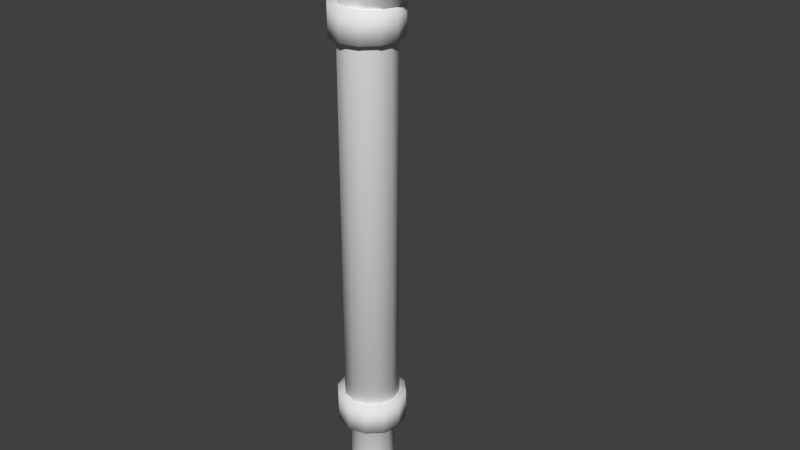 # Source: OBJ_Cano.blend  (saved by Blender 2.75.0; exported with 4.5.12 LTS)
import bpy
from mathutils import Matrix  # noqa: F401  (used for matrix-valued properties, if any)

bpy.ops.wm.read_factory_settings(use_empty=True)
scene = bpy.context.scene
scene.name = 'Scene'

# ---- collections
col_collection_1 = bpy.data.collections.new('Collection 1'); scene.collection.children.link(col_collection_1)

# ---- materials (node trees are filled in below, after node groups)
mat_material_001 = bpy.data.materials.new('Material.001')
mat_material_001.alpha_threshold = 0.0
mat_material_001.use_transparent_shadow = False
mat_material_001.roughness = 0.5

# ---- material node trees

# ---- world
world_world = bpy.data.worlds.new('World'); scene.world = world_world
world_world.color = (0.05088, 0.05088, 0.05088)
world_world.use_sun_shadow = False
world_world.sun_shadow_jitter_overblur = 0.0
world_world.cycles.sampling_method = 'MANUAL'
world_world.cycles.sample_map_resolution = 256

# ---- meshes
me_cylinder_002 = bpy.data.meshes.new('Cylinder.002')
me_cylinder_002.from_pydata([(0.07505, 3.847e-05, 0.4293), (0.07505, -0.01049, 0.4265), (0.07505, -0.01819, 0.4188), (0.07505, -0.02102, 0.4083), (0.07505, -0.01819, 0.3977), (0.07505, -0.01049, 0.39), (0.07505, 3.846e-05, 0.3872), (0.07505, 0.01057, 0.39), (0.07505, 0.01827, 0.3977), (0.07505, 0.02109, 0.4083), (0.07505, 0.01827, 0.4188), (0.07505, 0.01057, 0.4265), (0.04781, 3.847e-05, 0.4257), (0.04854, -0.01049, 0.423), (0.05053, -0.01819, 0.4156), (0.05326, -0.02102, 0.4054), (0.05598, -0.01819, 0.3952), (0.05798, -0.01049, 0.3878), (0.05871, 3.846e-05, 0.3851), (0.05798, 0.01057, 0.3878), (0.05598, 0.01827, 0.3952), (0.05326, 0.02109, 0.4054), (0.05053, 0.01827, 0.4156), (0.04854, 0.01057, 0.423), (0.02242, 3.846e-05, 0.4152), (0.02383, -0.01049, 0.4128), (0.02768, -0.01819, 0.4061), (0.03295, -0.02102, 0.397), (0.03821, -0.01819, 0.3879), (0.04206, -0.01049, 0.3812), (0.04347, 3.846e-05, 0.3788), (0.04206, 0.01057, 0.3812), (0.03821, 0.01827, 0.3879), (0.03295, 0.02109, 0.397), (0.02768, 0.01827, 0.4061), (0.02383, 0.01057, 0.4128), (0.0006172, 3.846e-05, 0.3985), (0.002612, -0.01049, 0.3965), (0.008061, -0.01819, 0.391), (0.0155, -0.02102, 0.3836), (0.02295, -0.01819, 0.3762), (0.0284, -0.01049, 0.3707), (0.03039, 3.846e-05, 0.3687), (0.0284, 0.01057, 0.3707), (0.02295, 0.01827, 0.3762), (0.0155, 0.02109, 0.3836), (0.008061, 0.01827, 0.391), (0.002612, 0.01057, 0.3965), (-0.01505, 3.173e-05, 0.3743), (-0.01261, -0.0104, 0.373), (-0.005949, -0.01804, 0.3697), (0.00315, -0.02084, 0.3651), (0.01225, -0.01804, 0.3606), (0.01891, -0.0104, 0.3572), (0.02135, 3.173e-05, 0.356), (0.01891, 0.01047, 0.3572), (0.01225, 0.01811, 0.3606), (0.00315, 0.0209, 0.3651), (-0.005949, 0.01811, 0.3697), (-0.01261, 0.01047, 0.373), (-0.00755, -0.01308, 0.05303), (0.01308, -0.00755, 0.05303), (-0.00755, 0.01308, 0.07512), (0.01308, -0.00755, 0.07512), (0.01308, 0.00755, 0.07512), (-0.00755, 0.01308, 0.05303), (0.0151, -1.419e-07, 0.07512), (0.00755, 0.01308, 0.05303), (-0.01308, 0.00755, 0.05303), (-0.01308, 0.00755, 0.07512), (-0.0151, -1.483e-07, 0.05303), (-2.907e-08, -0.0151, 0.05303), (0.00755, -0.01308, 0.05303), (0.0151, -1.419e-07, 0.05303), (0.01308, 0.00755, 0.05303), (0.0001805, -0.02, 0.35), (0.01018, -0.01732, 0.35), (0.00755, 0.01308, 0.07512), (-0.01308, -0.00755, 0.05303), (0.0175, 0.01, 0.35), (0.01018, 0.01732, 0.35), (-0.0151, -1.483e-07, 0.07512), (-0.009819, 0.01732, 0.35), (-0.01714, 0.01, 0.35), (0.01262, 0.02186, 0.07512), (-0.01262, 0.02186, 0.05303), (-2.701e-08, -0.02525, 0.07512), (-0.02186, 0.01262, 0.05303), (-0.02525, -1.509e-07, 0.05303), (-0.02186, -0.01262, 0.05303), (-0.01262, -0.02186, 0.05303), (0.01262, -0.02186, 0.07512), (-2.701e-08, -0.02525, 0.05303), (-0.02186, 0.01262, 0.07512), (0.01262, -0.02186, 0.05303), (0.02186, -0.01262, 0.05303), (0.02525, -1.403e-07, 0.05303), (0.02186, 0.01262, 0.07512), (0.02186, 0.01262, 0.05303), (-0.01262, 0.02186, 0.07512), (0.01262, 0.02186, 0.05303), (-3.082e-08, 0.02525, 0.05303), (-3.082e-08, 0.02525, 0.07512), (0.02525, -1.403e-07, 0.07512), (0.02186, -0.01262, 0.07512), (-0.01262, -0.02186, 0.07512), (-0.02186, -0.01262, 0.07512), (-0.02525, -1.509e-07, 0.07512), (0.0001805, 0.01602, 0.0), (0.0001805, 0.02, 0.35), (0.00819, 0.01387, 0.0), (-0.01308, -0.00755, 0.07512), (0.01405, 0.008009, 0.0), (-3.135e-08, 0.0151, 0.07512), (0.0162, -1.419e-07, 0.0), (0.02018, -1.411e-07, 0.35), (0.01405, -0.008009, 0.0), (0.0175, -0.01, 0.35), (0.00819, -0.01387, 0.0), (-3.135e-08, 0.0151, 0.05303), (0.0001805, -0.01602, 0.0), (-0.00755, -0.01308, 0.07512), (-0.007829, -0.01387, 0.0), (-0.009819, -0.01732, 0.35), (-0.01369, -0.008009, 0.0), (-0.01714, -0.01, 0.35), (-0.01584, -1.486e-07, 0.0), (-0.01982, -1.496e-07, 0.35), (-0.01369, 0.008009, 0.0), (-2.907e-08, -0.0151, 0.07512), (-0.007829, 0.01387, 0.0), (0.00755, -0.01308, 0.07512), (-0.01982, -1.496e-07, 0.06795), (-0.01584, -1.486e-07, 0.0652), (-0.01369, -0.008009, 0.0652), (-0.01714, -0.01, 0.06795), (-0.007829, -0.01387, 0.0652), (-0.009819, -0.01732, 0.06795), (0.0175, -0.01, 0.06795), (0.01405, -0.008009, 0.0652), (0.0162, -1.419e-07, 0.0652), (0.02018, -1.411e-07, 0.06795), (0.0001805, 0.02, 0.06795), (0.0001805, 0.01602, 0.0652), (-0.007829, 0.01387, 0.0652), (-0.009819, 0.01732, 0.06795), (0.01405, 0.008009, 0.0652), (0.0175, 0.01, 0.06795), (-0.01369, 0.008009, 0.0652), (-0.01714, 0.01, 0.06795), (0.00819, -0.01387, 0.0652), (0.01018, -0.01732, 0.06795), (0.0001805, -0.01602, 0.0652), (0.0001805, -0.02, 0.06795), (0.00819, 0.01387, 0.0652), (0.01018, 0.01732, 0.06795), (-0.00755, -0.01308, 0.3398), (0.01308, -0.00755, 0.3398), (-0.00755, 0.01308, 0.3619), (0.01308, -0.00755, 0.3619), (0.01308, 0.00755, 0.3619), (-0.00755, 0.01308, 0.3398), (0.0151, -1.419e-07, 0.3619), (0.00755, 0.01308, 0.3398), (-0.01308, 0.00755, 0.3398), (-0.01308, 0.00755, 0.3619), (-0.0151, -1.483e-07, 0.3398), (-2.907e-08, -0.0151, 0.3398), (0.00755, -0.01308, 0.3398), (0.0151, -1.419e-07, 0.3398), (0.01308, 0.00755, 0.3398), (0.00755, 0.01308, 0.3619), (-0.01308, -0.00755, 0.3398), (-0.0151, -1.483e-07, 0.3619), (0.01262, 0.02186, 0.3619), (-0.01262, 0.02186, 0.3398), (-2.701e-08, -0.02525, 0.3619), (-0.02186, 0.01262, 0.3398), (-0.02525, -1.509e-07, 0.3398), (-0.02186, -0.01262, 0.3398), (-0.01262, -0.02186, 0.3398), (0.01262, -0.02186, 0.3619), (-2.701e-08, -0.02525, 0.3398), (-0.02186, 0.01262, 0.3619), (0.01262, -0.02186, 0.3398), (0.02186, -0.01262, 0.3398), (0.02525, -1.403e-07, 0.3398), (0.02186, 0.01262, 0.3619), (0.02186, 0.01262, 0.3398), (-0.01262, 0.02186, 0.3619), (0.01262, 0.02186, 0.3398), (-3.082e-08, 0.02525, 0.3398), (-3.082e-08, 0.02525, 0.3619), (0.02525, -1.403e-07, 0.3619), (0.02186, -0.01262, 0.3619), (-0.01262, -0.02186, 0.3619), (-0.02186, -0.01262, 0.3619), (-0.02525, -1.509e-07, 0.3619), (-0.01308, -0.00755, 0.3619), (-3.135e-08, 0.0151, 0.3619), (-3.135e-08, 0.0151, 0.3398), (-0.00755, -0.01308, 0.3619), (-2.907e-08, -0.0151, 0.3619), (0.00755, -0.01308, 0.3619), (0.05636, -0.01308, 0.4148), (0.05636, -0.00755, 0.3942), (0.07845, 0.01308, 0.4148), (0.07845, -0.00755, 0.3942), (0.07845, 0.00755, 0.3942), (0.05636, 0.01308, 0.4148), (0.07845, -1.46e-07, 0.3921), (0.05636, 0.01308, 0.3997), (0.05636, 0.00755, 0.4203), (0.07845, 0.00755, 0.4203), (0.05636, -1.593e-07, 0.4223), (0.05636, -0.0151, 0.4072), (0.05636, -0.01308, 0.3997), (0.05636, -1.489e-07, 0.3921), (0.05636, 0.00755, 0.3942), (0.07845, 0.01308, 0.3997), (0.05636, -0.00755, 0.4203), (0.07845, -1.564e-07, 0.4223), (0.07845, 0.02186, 0.3946), (0.05636, 0.02186, 0.4199), (0.07845, -0.02525, 0.4072), (0.05636, 0.01262, 0.4291), (0.05636, -1.634e-07, 0.4325), (0.05636, -0.01262, 0.4291), (0.05636, -0.02186, 0.4199), (0.07845, -0.02186, 0.3946), (0.05636, -0.02525, 0.4072), (0.07845, 0.01262, 0.4291), (0.05636, -0.02186, 0.3946), (0.05636, -0.01262, 0.3854), (0.05636, -1.46e-07, 0.382), (0.07845, 0.01262, 0.3854), (0.05636, 0.01262, 0.3854), (0.07845, 0.02186, 0.4199), (0.05636, 0.02186, 0.3946), (0.05636, 0.02525, 0.4072), (0.07845, 0.02525, 0.4072), (0.07845, -1.43e-07, 0.382), (0.07845, -0.01262, 0.3854), (0.07845, -0.02186, 0.4199), (0.07845, -0.01262, 0.4291), (0.07845, -1.604e-07, 0.4325), (0.07845, -0.00755, 0.4203), (0.07845, 0.0151, 0.4072), (0.05636, 0.0151, 0.4072), (0.07845, -0.01308, 0.4148), (0.07845, -0.0151, 0.4072), (0.07845, -0.01308, 0.3997)], [], [(29, 41, 42, 30), (51, 75, 76, 52), (100, 84, 97, 98), (2, 14, 15, 3), (87, 93, 99, 85), (95, 104, 91, 94), (12, 13, 1, 0), (54, 115, 79, 55), (83, 127, 48, 59), (39, 40, 28, 27), (130, 144, 143, 108), (52, 76, 117, 53), (96, 103, 104, 95), (90, 105, 106, 89), (85, 99, 102, 101), (101, 119, 65, 85), (100, 67, 119, 101), (49, 50, 38, 37), (88, 107, 93, 87), (33, 45, 46, 34), (101, 102, 84, 100), (123, 75, 51, 50), (35, 24, 12, 23), (56, 57, 45, 44), (11, 23, 12, 0), (45, 57, 58, 46), (46, 58, 59, 47), (17, 18, 6, 5), (135, 125, 127, 132), (99, 62, 113, 102), (102, 113, 77, 84), (95, 61, 73, 96), (93, 69, 62, 99), (141, 115, 117, 138), (103, 66, 63, 104), (98, 74, 67, 100), (32, 33, 21, 20), (3, 15, 16, 4), (18, 30, 31, 19), (25, 26, 14, 13), (4, 16, 17, 5), (7, 19, 20, 8), (125, 123, 50, 49), (29, 30, 18, 17), (8, 20, 21, 9), (98, 97, 103, 96), (6, 18, 19, 7), (10, 22, 23, 11), (92, 86, 105, 90), (85, 65, 68, 87), (89, 78, 60, 90), (87, 68, 70, 88), (89, 106, 107, 88), (90, 60, 71, 92), (110, 154, 146, 112), (127, 125, 49, 48), (35, 47, 36, 24), (13, 14, 2, 1), (25, 37, 38, 26), (28, 40, 41, 29), (22, 34, 35, 23), (26, 38, 39, 27), (31, 32, 20, 19), (59, 48, 36, 47), (51, 52, 40, 39), (42, 54, 55, 43), (151, 76, 75, 153), (84, 77, 64, 97), (107, 81, 69, 93), (41, 53, 54, 42), (44, 45, 33, 32), (50, 51, 39, 38), (30, 42, 43, 31), (57, 109, 82, 58), (9, 21, 22, 10), (15, 27, 28, 16), (117, 115, 54, 53), (33, 34, 22, 21), (36, 37, 25, 24), (48, 49, 37, 36), (46, 47, 35, 34), (104, 63, 131, 91), (86, 129, 121, 105), (105, 121, 111, 106), (94, 72, 61, 95), (56, 80, 109, 57), (142, 109, 80, 155), (28, 29, 17, 16), (52, 53, 41, 40), (88, 70, 78, 89), (31, 43, 44, 32), (12, 24, 25, 13), (58, 82, 83, 59), (118, 150, 152, 120), (108, 143, 154, 110), (14, 26, 27, 15), (43, 55, 56, 44), (55, 79, 80, 56), (114, 140, 139, 116), (96, 73, 74, 98), (91, 131, 129, 86), (106, 111, 81, 107), (94, 91, 86, 92), (116, 139, 150, 118), (92, 71, 72, 94), (97, 64, 66, 103), (120, 152, 136, 122), (126, 133, 148, 128), (132, 127, 83, 149), (137, 123, 125, 135), (138, 117, 76, 151), (153, 75, 123, 137), (145, 82, 109, 142), (147, 79, 115, 141), (155, 80, 79, 147), (149, 83, 82, 145), (112, 146, 140, 114), (122, 136, 134, 124), (128, 148, 144, 130), (135, 132, 133, 134), (137, 135, 134, 136), (141, 138, 139, 140), (153, 137, 136, 152), (145, 142, 143, 144), (151, 153, 152, 150), (147, 141, 140, 146), (155, 147, 146, 154), (149, 145, 144, 148), (138, 151, 150, 139), (132, 149, 148, 133), (142, 155, 154, 143), (124, 134, 133, 126), (190, 174, 187, 188), (177, 183, 189, 175), (185, 194, 181, 184), (186, 193, 194, 185), (180, 195, 196, 179), (175, 189, 192, 191), (191, 200, 161, 175), (190, 163, 200, 191), (178, 197, 183, 177), (191, 192, 174, 190), (189, 158, 199, 192), (192, 199, 171, 174), (185, 157, 169, 186), (183, 165, 158, 189), (193, 162, 159, 194), (188, 170, 163, 190), (188, 187, 193, 186), (182, 176, 195, 180), (175, 161, 164, 177), (179, 172, 156, 180), (177, 164, 166, 178), (179, 196, 197, 178), (180, 156, 167, 182), (174, 171, 160, 187), (197, 173, 165, 183), (194, 159, 203, 181), (176, 202, 201, 195), (195, 201, 198, 196), (184, 168, 157, 185), (178, 166, 172, 179), (186, 169, 170, 188), (181, 203, 202, 176), (196, 198, 173, 197), (184, 181, 176, 182), (182, 167, 168, 184), (187, 160, 162, 193), (238, 222, 235, 236), (225, 231, 237, 223), (233, 242, 229, 232), (234, 241, 242, 233), (228, 243, 244, 227), (223, 237, 240, 239), (239, 248, 209, 223), (238, 211, 248, 239), (226, 245, 231, 225), (239, 240, 222, 238), (237, 206, 247, 240), (240, 247, 219, 222), (233, 205, 217, 234), (231, 213, 206, 237), (241, 210, 207, 242), (236, 218, 211, 238), (236, 235, 241, 234), (230, 224, 243, 228), (223, 209, 212, 225), (227, 220, 204, 228), (225, 212, 214, 226), (227, 244, 245, 226), (228, 204, 215, 230), (222, 219, 208, 235), (245, 221, 213, 231), (242, 207, 251, 229), (224, 250, 249, 243), (243, 249, 246, 244), (232, 216, 205, 233), (226, 214, 220, 227), (234, 217, 218, 236), (229, 251, 250, 224), (244, 246, 221, 245), (232, 229, 224, 230), (230, 215, 216, 232), (235, 208, 210, 241)])
me_cylinder_002.polygons.foreach_set('use_smooth', [True] * 204)
_uv = me_cylinder_002.uv_layers.new(name='UVMap')
_uv.uv.foreach_set('vector', [0.3126, 0.8864, 0.3126, 0.8387, 0.3384, 0.8387, 0.3384, 0.8864, 0.2654, 0.7935, 0.2654, 0.7712, 0.2882, 0.7712, 0.2882, 0.7935, 0.7904, 0.161, 0.7904, 0.1062, 0.8148, 0.1062, 0.8148, 0.161, 0.2441, 0.9938, 0.2441, 0.9372, 0.2654, 0.9372, 0.2654, 0.9938, 0.723, 0.161, 0.723, 0.1062, 0.7456, 0.1062, 0.7456, 0.161, 0.5864, 0.161, 0.5864, 0.1062, 0.6107, 0.1062, 0.6107, 0.161, 0.1981, 0.9372, 0.2228, 0.9372, 0.2228, 0.9938, 0.1981, 0.9938, 0.05395, 0.7935, 0.05395, 0.7712, 0.07785, 0.7712, 0.07785, 0.7935, 0.1729, 0.7712, 0.1981, 0.7712, 0.1981, 0.7935, 0.1729, 0.7935, 0.2654, 0.8387, 0.2882, 0.8387, 0.2882, 0.8864, 0.2654, 0.8864, 0.1484, 0.004074, 0.1484, 0.1665, 0.1247, 0.1665, 0.1247, 0.004074, 0.2882, 0.7935, 0.2882, 0.7712, 0.3126, 0.7712, 0.3126, 0.7935, 0.5584, 0.161, 0.5584, 0.1062, 0.5864, 0.1062, 0.5864, 0.161, 0.6556, 0.161, 0.6556, 0.1062, 0.6781, 0.1062, 0.6781, 0.161, 0.7456, 0.161, 0.7456, 0.1062, 0.7679, 0.1062, 0.7679, 0.161, 0.7679, 0.161, 0.7679, 0.1832, 0.7456, 0.1832, 0.7456, 0.161, 0.7904, 0.161, 0.7904, 0.1832, 0.7679, 0.1832, 0.7679, 0.161, 0.2228, 0.7935, 0.2441, 0.7935, 0.2441, 0.8387, 0.2228, 0.8387, 0.7006, 0.161, 0.7006, 0.1062, 0.723, 0.1062, 0.723, 0.161, 0.1247, 0.8864, 0.1247, 0.8387, 0.1484, 0.8387, 0.1484, 0.8864, 0.7679, 0.161, 0.7679, 0.1062, 0.7904, 0.1062, 0.7904, 0.161, 0.2441, 0.7712, 0.2654, 0.7712, 0.2654, 0.7935, 0.2441, 0.7935, 0.1729, 0.8864, 0.1981, 0.8864, 0.1981, 0.9372, 0.1729, 0.9372, 0.1014, 0.7935, 0.1247, 0.7935, 0.1247, 0.8387, 0.1014, 0.8387, 0.1729, 0.9938, 0.1729, 0.9372, 0.1981, 0.9372, 0.1981, 0.9938, 0.1247, 0.8387, 0.1247, 0.7935, 0.1484, 0.7935, 0.1484, 0.8387, 0.1484, 0.8387, 0.1484, 0.7935, 0.1729, 0.7935, 0.1729, 0.8387, 0.3126, 0.9372, 0.3384, 0.9372, 0.3384, 0.9938, 0.3126, 0.9938, 0.2228, 0.1769, 0.2228, 0.7712, 0.1981, 0.7712, 0.1981, 0.1769, 0.7456, 0.1062, 0.7456, 0.08399, 0.7679, 0.08399, 0.7679, 0.1062, 0.7679, 0.1062, 0.7679, 0.08399, 0.7904, 0.08399, 0.7904, 0.1062, 0.5864, 0.161, 0.5864, 0.1832, 0.5584, 0.1832, 0.5584, 0.161, 0.723, 0.1062, 0.723, 0.08399, 0.7456, 0.08399, 0.7456, 0.1062, 0.3384, 0.1769, 0.3384, 0.7712, 0.3126, 0.7712, 0.3126, 0.1769, 0.5584, 0.1062, 0.5584, 0.08399, 0.5864, 0.08399, 0.5864, 0.1062, 0.8148, 0.161, 0.8148, 0.1832, 0.7904, 0.1832, 0.7904, 0.161, 0.1014, 0.8864, 0.1247, 0.8864, 0.1247, 0.9372, 0.1014, 0.9372, 0.2654, 0.9938, 0.2654, 0.9372, 0.2882, 0.9372, 0.2882, 0.9938, 0.05395, 0.9372, 0.05395, 0.8864, 0.07785, 0.8864, 0.07785, 0.9372, 0.2228, 0.8864, 0.2441, 0.8864, 0.2441, 0.9372, 0.2228, 0.9372, 0.2882, 0.9938, 0.2882, 0.9372, 0.3126, 0.9372, 0.3126, 0.9938, 0.07785, 0.9938, 0.07785, 0.9372, 0.1014, 0.9372, 0.1014, 0.9938, 0.2228, 0.7712, 0.2441, 0.7712, 0.2441, 0.7935, 0.2228, 0.7935, 0.3126, 0.8864, 0.3384, 0.8864, 0.3384, 0.9372, 0.3126, 0.9372, 0.1014, 0.9938, 0.1014, 0.9372, 0.1247, 0.9372, 0.1247, 0.9938, 0.8148, 0.161, 0.8148, 0.1062, 0.8428, 0.1062, 0.8428, 0.161, 0.05395, 0.9938, 0.05395, 0.9372, 0.07785, 0.9372, 0.07785, 0.9938, 0.1484, 0.9938, 0.1484, 0.9372, 0.1729, 0.9372, 0.1729, 0.9938, 0.6333, 0.161, 0.6333, 0.1062, 0.6556, 0.1062, 0.6556, 0.161, 0.7456, 0.161, 0.7456, 0.1832, 0.723, 0.1832, 0.723, 0.161, 0.6781, 0.161, 0.6781, 0.1832, 0.6556, 0.1832, 0.6556, 0.161, 0.723, 0.161, 0.723, 0.1832, 0.7006, 0.1832, 0.7006, 0.161, 0.6781, 0.161, 0.6781, 0.1062, 0.7006, 0.1062, 0.7006, 0.161, 0.6556, 0.161, 0.6556, 0.1832, 0.6333, 0.1832, 0.6333, 0.161, 0.1014, 0.004074, 0.1014, 0.1665, 0.07785, 0.1665, 0.07785, 0.004074, 0.1981, 0.7712, 0.2228, 0.7712, 0.2228, 0.7935, 0.1981, 0.7935, 0.1729, 0.8864, 0.1729, 0.8387, 0.1981, 0.8387, 0.1981, 0.8864, 0.2228, 0.9372, 0.2441, 0.9372, 0.2441, 0.9938, 0.2228, 0.9938, 0.2228, 0.8864, 0.2228, 0.8387, 0.2441, 0.8387, 0.2441, 0.8864, 0.2882, 0.8864, 0.2882, 0.8387, 0.3126, 0.8387, 0.3126, 0.8864, 0.1484, 0.9372, 0.1484, 0.8864, 0.1729, 0.8864, 0.1729, 0.9372, 0.2441, 0.8864, 0.2441, 0.8387, 0.2654, 0.8387, 0.2654, 0.8864, 0.07785, 0.8864, 0.1014, 0.8864, 0.1014, 0.9372, 0.07785, 0.9372, 0.1729, 0.7935, 0.1981, 0.7935, 0.1981, 0.8387, 0.1729, 0.8387, 0.2654, 0.7935, 0.2882, 0.7935, 0.2882, 0.8387, 0.2654, 0.8387, 0.05395, 0.8387, 0.05395, 0.7935, 0.07785, 0.7935, 0.07785, 0.8387, 0.2882, 0.1769, 0.2882, 0.7712, 0.2654, 0.7712, 0.2654, 0.1769, 0.7904, 0.1062, 0.7904, 0.08399, 0.8148, 0.08399, 0.8148, 0.1062, 0.7006, 0.1062, 0.7006, 0.08399, 0.723, 0.08399, 0.723, 0.1062, 0.3126, 0.8387, 0.3126, 0.7935, 0.3384, 0.7935, 0.3384, 0.8387, 0.1014, 0.8387, 0.1247, 0.8387, 0.1247, 0.8864, 0.1014, 0.8864, 0.2441, 0.7935, 0.2654, 0.7935, 0.2654, 0.8387, 0.2441, 0.8387, 0.05395, 0.8864, 0.05395, 0.8387, 0.07785, 0.8387, 0.07785, 0.8864, 0.1247, 0.7935, 0.1247, 0.7712, 0.1484, 0.7712, 0.1484, 0.7935, 0.1247, 0.9938, 0.1247, 0.9372, 0.1484, 0.9372, 0.1484, 0.9938, 0.2654, 0.9372, 0.2654, 0.8864, 0.2882, 0.8864, 0.2882, 0.9372, 0.3126, 0.7712, 0.3384, 0.7712, 0.3384, 0.7935, 0.3126, 0.7935, 0.1247, 0.8864, 0.1484, 0.8864, 0.1484, 0.9372, 0.1247, 0.9372, 0.1981, 0.8387, 0.2228, 0.8387, 0.2228, 0.8864, 0.1981, 0.8864, 0.1981, 0.7935, 0.2228, 0.7935, 0.2228, 0.8387, 0.1981, 0.8387, 0.1484, 0.8387, 0.1729, 0.8387, 0.1729, 0.8864, 0.1484, 0.8864, 0.5864, 0.1062, 0.5864, 0.08399, 0.6107, 0.08399, 0.6107, 0.1062, 0.6333, 0.1062, 0.6333, 0.08399, 0.6556, 0.08399, 0.6556, 0.1062, 0.6556, 0.1062, 0.6556, 0.08399, 0.6781, 0.08399, 0.6781, 0.1062, 0.6107, 0.161, 0.6107, 0.1832, 0.5864, 0.1832, 0.5864, 0.161, 0.1014, 0.7935, 0.1014, 0.7712, 0.1247, 0.7712, 0.1247, 0.7935, 0.1247, 0.1769, 0.1247, 0.7712, 0.1014, 0.7712, 0.1014, 0.1769, 0.2882, 0.8864, 0.3126, 0.8864, 0.3126, 0.9372, 0.2882, 0.9372, 0.2882, 0.7935, 0.3126, 0.7935, 0.3126, 0.8387, 0.2882, 0.8387, 0.7006, 0.161, 0.7006, 0.1832, 0.6781, 0.1832, 0.6781, 0.161, 0.07785, 0.8864, 0.07785, 0.8387, 0.1014, 0.8387, 0.1014, 0.8864, 0.1981, 0.9372, 0.1981, 0.8864, 0.2228, 0.8864, 0.2228, 0.9372, 0.1484, 0.7935, 0.1484, 0.7712, 0.1729, 0.7712, 0.1729, 0.7935, 0.2882, 0.004074, 0.2882, 0.1665, 0.2654, 0.1665, 0.2654, 0.004074, 0.1247, 0.004074, 0.1247, 0.1665, 0.1014, 0.1665, 0.1014, 0.004074, 0.2441, 0.9372, 0.2441, 0.8864, 0.2654, 0.8864, 0.2654, 0.9372, 0.07785, 0.8387, 0.07785, 0.7935, 0.1014, 0.7935, 0.1014, 0.8387, 0.07785, 0.7935, 0.07785, 0.7712, 0.1014, 0.7712, 0.1014, 0.7935, 0.3384, 0.004074, 0.3384, 0.1665, 0.3126, 0.1665, 0.3126, 0.004074, 0.8428, 0.161, 0.8428, 0.1832, 0.8148, 0.1832, 0.8148, 0.161, 0.6107, 0.1062, 0.6107, 0.08399, 0.6333, 0.08399, 0.6333, 0.1062, 0.6781, 0.1062, 0.6781, 0.08399, 0.7006, 0.08399, 0.7006, 0.1062, 0.6107, 0.161, 0.6107, 0.1062, 0.6333, 0.1062, 0.6333, 0.161, 0.3126, 0.004074, 0.3126, 0.1665, 0.2882, 0.1665, 0.2882, 0.004074, 0.6333, 0.161, 0.6333, 0.1832, 0.6107, 0.1832, 0.6107, 0.161, 0.8148, 0.1062, 0.8148, 0.08399, 0.8428, 0.08399, 0.8428, 0.1062, 0.2654, 0.004074, 0.2654, 0.1665, 0.2441, 0.1665, 0.2441, 0.004074, 0.1981, 0.004074, 0.1981, 0.1665, 0.1729, 0.1665, 0.1729, 0.004074, 0.1981, 0.1769, 0.1981, 0.7712, 0.1729, 0.7712, 0.1729, 0.1769, 0.2441, 0.1769, 0.2441, 0.7712, 0.2228, 0.7712, 0.2228, 0.1769, 0.3126, 0.1769, 0.3126, 0.7712, 0.2882, 0.7712, 0.2882, 0.1769, 0.2654, 0.1769, 0.2654, 0.7712, 0.2441, 0.7712, 0.2441, 0.1769, 0.1484, 0.1769, 0.1484, 0.7712, 0.1247, 0.7712, 0.1247, 0.1769, 0.07785, 0.1769, 0.07785, 0.7712, 0.05395, 0.7712, 0.05395, 0.1769, 0.1014, 0.1769, 0.1014, 0.7712, 0.07785, 0.7712, 0.07785, 0.1769, 0.1729, 0.1769, 0.1729, 0.7712, 0.1484, 0.7712, 0.1484, 0.1769, 0.07785, 0.004074, 0.07785, 0.1665, 0.05395, 0.1665, 0.05395, 0.004074, 0.2441, 0.004074, 0.2441, 0.1665, 0.2228, 0.1665, 0.2228, 0.004074, 0.1729, 0.004074, 0.1729, 0.1665, 0.1484, 0.1665, 0.1484, 0.004074, 0.2228, 0.1769, 0.1981, 0.1769, 0.1981, 0.1665, 0.2228, 0.1665, 0.2441, 0.1769, 0.2228, 0.1769, 0.2228, 0.1665, 0.2441, 0.1665, 0.3384, 0.1769, 0.3126, 0.1769, 0.3126, 0.1665, 0.3384, 0.1665, 0.2654, 0.1769, 0.2441, 0.1769, 0.2441, 0.1665, 0.2654, 0.1665, 0.1484, 0.1769, 0.1247, 0.1769, 0.1247, 0.1665, 0.1484, 0.1665, 0.2882, 0.1769, 0.2654, 0.1769, 0.2654, 0.1665, 0.2882, 0.1665, 0.07785, 0.1769, 0.05395, 0.1769, 0.05395, 0.1665, 0.07785, 0.1665, 0.1014, 0.1769, 0.07785, 0.1769, 0.07785, 0.1665, 0.1014, 0.1665, 0.1729, 0.1769, 0.1484, 0.1769, 0.1484, 0.1665, 0.1729, 0.1665, 0.3126, 0.1769, 0.2882, 0.1769, 0.2882, 0.1665, 0.3126, 0.1665, 0.1981, 0.1769, 0.1729, 0.1769, 0.1729, 0.1665, 0.1981, 0.1665, 0.1247, 0.1769, 0.1014, 0.1769, 0.1014, 0.1665, 0.1247, 0.1665, 0.2228, 0.004074, 0.2228, 0.1665, 0.1981, 0.1665, 0.1981, 0.004074, 0.7904, 0.161, 0.7904, 0.1062, 0.8148, 0.1062, 0.8148, 0.161, 0.723, 0.161, 0.723, 0.1062, 0.7456, 0.1062, 0.7456, 0.161, 0.5864, 0.161, 0.5864, 0.1062, 0.6107, 0.1062, 0.6107, 0.161, 0.5584, 0.161, 0.5584, 0.1062, 0.5864, 0.1062, 0.5864, 0.161, 0.6556, 0.161, 0.6556, 0.1062, 0.6781, 0.1062, 0.6781, 0.161, 0.7456, 0.161, 0.7456, 0.1062, 0.7679, 0.1062, 0.7679, 0.161, 0.7679, 0.161, 0.7679, 0.1832, 0.7456, 0.1832, 0.7456, 0.161, 0.7904, 0.161, 0.7904, 0.1832, 0.7679, 0.1832, 0.7679, 0.161, 0.7006, 0.161, 0.7006, 0.1062, 0.723, 0.1062, 0.723, 0.161, 0.7679, 0.161, 0.7679, 0.1062, 0.7904, 0.1062, 0.7904, 0.161, 0.7456, 0.1062, 0.7456, 0.08399, 0.7679, 0.08399, 0.7679, 0.1062, 0.7679, 0.1062, 0.7679, 0.08399, 0.7904, 0.08399, 0.7904, 0.1062, 0.5864, 0.161, 0.5864, 0.1832, 0.5584, 0.1832, 0.5584, 0.161, 0.723, 0.1062, 0.723, 0.08399, 0.7456, 0.08399, 0.7456, 0.1062, 0.5584, 0.1062, 0.5584, 0.08399, 0.5864, 0.08399, 0.5864, 0.1062, 0.8148, 0.161, 0.8148, 0.1832, 0.7904, 0.1832, 0.7904, 0.161, 0.8148, 0.161, 0.8148, 0.1062, 0.8428, 0.1062, 0.8428, 0.161, 0.6333, 0.161, 0.6333, 0.1062, 0.6556, 0.1062, 0.6556, 0.161, 0.7456, 0.161, 0.7456, 0.1832, 0.723, 0.1832, 0.723, 0.161, 0.6781, 0.161, 0.6781, 0.1832, 0.6556, 0.1832, 0.6556, 0.161, 0.723, 0.161, 0.723, 0.1832, 0.7006, 0.1832, 0.7006, 0.161, 0.6781, 0.161, 0.6781, 0.1062, 0.7006, 0.1062, 0.7006, 0.161, 0.6556, 0.161, 0.6556, 0.1832, 0.6333, 0.1832, 0.6333, 0.161, 0.7904, 0.1062, 0.7904, 0.08399, 0.8148, 0.08399, 0.8148, 0.1062, 0.7006, 0.1062, 0.7006, 0.08399, 0.723, 0.08399, 0.723, 0.1062, 0.5864, 0.1062, 0.5864, 0.08399, 0.6107, 0.08399, 0.6107, 0.1062, 0.6333, 0.1062, 0.6333, 0.08399, 0.6556, 0.08399, 0.6556, 0.1062, 0.6556, 0.1062, 0.6556, 0.08399, 0.6781, 0.08399, 0.6781, 0.1062, 0.6107, 0.161, 0.6107, 0.1832, 0.5864, 0.1832, 0.5864, 0.161, 0.7006, 0.161, 0.7006, 0.1832, 0.6781, 0.1832, 0.6781, 0.161, 0.8428, 0.161, 0.8428, 0.1832, 0.8148, 0.1832, 0.8148, 0.161, 0.6107, 0.1062, 0.6107, 0.08399, 0.6333, 0.08399, 0.6333, 0.1062, 0.6781, 0.1062, 0.6781, 0.08399, 0.7006, 0.08399, 0.7006, 0.1062, 0.6107, 0.161, 0.6107, 0.1062, 0.6333, 0.1062, 0.6333, 0.161, 0.6333, 0.161, 0.6333, 0.1832, 0.6107, 0.1832, 0.6107, 0.161, 0.8148, 0.1062, 0.8148, 0.08399, 0.8428, 0.08399, 0.8428, 0.1062, 0.7904, 0.161, 0.7904, 0.1062, 0.8148, 0.1062, 0.8148, 0.161, 0.723, 0.161, 0.723, 0.1062, 0.7456, 0.1062, 0.7456, 0.161, 0.5864, 0.161, 0.5864, 0.1062, 0.6107, 0.1062, 0.6107, 0.161, 0.5584, 0.161, 0.5584, 0.1062, 0.5864, 0.1062, 0.5864, 0.161, 0.6556, 0.161, 0.6556, 0.1062, 0.6781, 0.1062, 0.6781, 0.161, 0.7456, 0.161, 0.7456, 0.1062, 0.7679, 0.1062, 0.7679, 0.161, 0.7679, 0.161, 0.7679, 0.1832, 0.7456, 0.1832, 0.7456, 0.161, 0.7904, 0.161, 0.7904, 0.1832, 0.7679, 0.1832, 0.7679, 0.161, 0.7006, 0.161, 0.7006, 0.1062, 0.723, 0.1062, 0.723, 0.161, 0.7679, 0.161, 0.7679, 0.1062, 0.7904, 0.1062, 0.7904, 0.161, 0.7456, 0.1062, 0.7456, 0.08399, 0.7679, 0.08399, 0.7679, 0.1062, 0.7679, 0.1062, 0.7679, 0.08399, 0.7904, 0.08399, 0.7904, 0.1062, 0.5864, 0.161, 0.5864, 0.1832, 0.5584, 0.1832, 0.5584, 0.161, 0.723, 0.1062, 0.723, 0.08399, 0.7456, 0.08399, 0.7456, 0.1062, 0.5584, 0.1062, 0.5584, 0.08399, 0.5864, 0.08399, 0.5864, 0.1062, 0.8148, 0.161, 0.8148, 0.1832, 0.7904, 0.1832, 0.7904, 0.161, 0.8148, 0.161, 0.8148, 0.1062, 0.8428, 0.1062, 0.8428, 0.161, 0.6333, 0.161, 0.6333, 0.1062, 0.6556, 0.1062, 0.6556, 0.161, 0.7456, 0.161, 0.7456, 0.1832, 0.723, 0.1832, 0.723, 0.161, 0.6781, 0.161, 0.6781, 0.1832, 0.6556, 0.1832, 0.6556, 0.161, 0.723, 0.161, 0.723, 0.1832, 0.7006, 0.1832, 0.7006, 0.161, 0.6781, 0.161, 0.6781, 0.1062, 0.7006, 0.1062, 0.7006, 0.161, 0.6556, 0.161, 0.6556, 0.1832, 0.6333, 0.1832, 0.6333, 0.161, 0.7904, 0.1062, 0.7904, 0.08399, 0.8148, 0.08399, 0.8148, 0.1062, 0.7006, 0.1062, 0.7006, 0.08399, 0.723, 0.08399, 0.723, 0.1062, 0.5864, 0.1062, 0.5864, 0.08399, 0.6107, 0.08399, 0.6107, 0.1062, 0.6333, 0.1062, 0.6333, 0.08399, 0.6556, 0.08399, 0.6556, 0.1062, 0.6556, 0.1062, 0.6556, 0.08399, 0.6781, 0.08399, 0.6781, 0.1062, 0.6107, 0.161, 0.6107, 0.1832, 0.5864, 0.1832, 0.5864, 0.161, 0.7006, 0.161, 0.7006, 0.1832, 0.6781, 0.1832, 0.6781, 0.161, 0.8428, 0.161, 0.8428, 0.1832, 0.8148, 0.1832, 0.8148, 0.161, 0.6107, 0.1062, 0.6107, 0.08399, 0.6333, 0.08399, 0.6333, 0.1062, 0.6781, 0.1062, 0.6781, 0.08399, 0.7006, 0.08399, 0.7006, 0.1062, 0.6107, 0.161, 0.6107, 0.1062, 0.6333, 0.1062, 0.6333, 0.161, 0.6333, 0.161, 0.6333, 0.1832, 0.6107, 0.1832, 0.6107, 0.161, 0.8148, 0.1062, 0.8148, 0.08399, 0.8428, 0.08399, 0.8428, 0.1062])
me_cylinder_002.materials.append(mat_material_001)
me_cylinder_002.use_remesh_preserve_volume = False
me_cylinder_002.use_remesh_preserve_attributes = False
me_cylinder_002.use_mirror_vertex_groups = False
me_cylinder_002.update()

# ---- objects
ob_cano = bpy.data.objects.new('Cano', me_cylinder_002)

# ---- transforms, parenting, visibility, modifiers, constraints
ob_cano.location = (0.0, 0.0, 0.0)
ob_cano.lineart.crease_threshold = 0.0

# ---- collection membership
col_collection_1.objects.link(ob_cano)

# ---- scene / render settings (as saved in the file)
scene.frame_start = 1; scene.frame_end = 250; scene.frame_set(0)
scene.render.engine = 'BLENDER_EEVEE_NEXT'
scene.render.resolution_percentage = 50
scene.render.dither_intensity = 0.0
scene.render.use_bake_clear = False
scene.cycles.use_denoising = False
scene.cycles.samples = 10
scene.cycles.sampling_pattern = 'TABULATED_SOBOL'
scene.cycles.light_sampling_threshold = 0.0
scene.cycles.use_adaptive_sampling = False
scene.cycles.use_light_tree = False
scene.cycles.blur_glossy = 0.0
scene.cycles.pixel_filter_type = 'GAUSSIAN'
scene.cycles.sample_clamp_indirect = 0.0
scene.view_settings.view_transform = 'Standard'
bpy.context.view_layer.update()

# ---- added for rendering (the .blend has no active camera and no usable light): camera, sun
cam_auto = bpy.data.cameras.new('AutoCamera')
cam_auto.lens = 50.0
cam_auto.sensor_width = 36.0
cam_auto.clip_end = 1000.0
ob_auto_camera = bpy.data.objects.new('AutoCamera', cam_auto)
scene.collection.objects.link(ob_auto_camera)
ob_auto_camera.location = (0.440728, -0.49695, 0.547539)
ob_auto_camera.rotation_euler = (1.09748, -7.21219e-08, 0.694738)
scene.camera = ob_auto_camera
light_auto_sun = bpy.data.lights.new('AutoSun', 'SUN')
light_auto_sun.energy = 3.0
light_auto_sun.angle = 0.0523599
ob_auto_sun = bpy.data.objects.new('AutoSun', light_auto_sun)
scene.collection.objects.link(ob_auto_sun)
ob_auto_sun.rotation_euler = (0.872665, 0.174533, 0.523599)
bpy.context.view_layer.update()

